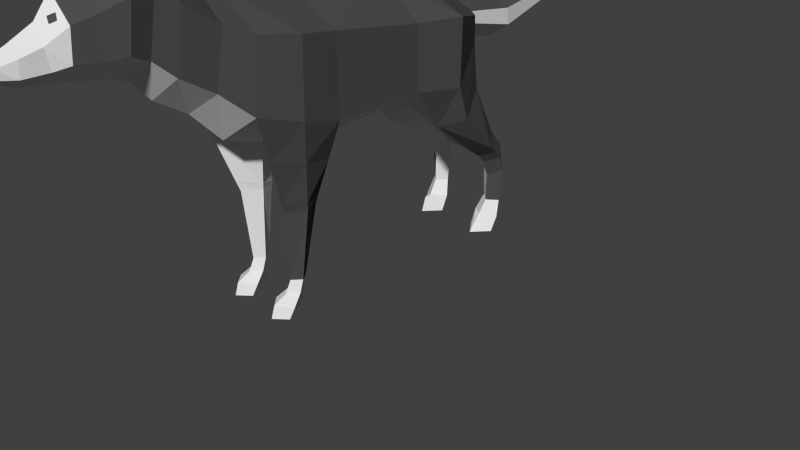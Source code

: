 # Source: dog2.blend  (saved by Blender 2.77.0; exported with 4.5.12 LTS)
import bpy
from mathutils import Matrix  # noqa: F401  (used for matrix-valued properties, if any)

bpy.ops.wm.read_factory_settings(use_empty=True)
scene = bpy.context.scene
scene.name = 'Scene'

# ---- collections
col_collection_1 = bpy.data.collections.new('Collection 1'); scene.collection.children.link(col_collection_1)

# ---- materials (node trees are filled in below, after node groups)
mat_grey = bpy.data.materials.new('Grey')
mat_grey.alpha_threshold = 0.0
mat_grey.diffuse_color = (0.08001, 0.08001, 0.08001, 1.0)
mat_grey.roughness = 0.5
mat_white = bpy.data.materials.new('White')
mat_white.alpha_threshold = 0.0
mat_white.roughness = 0.5

# ---- material node trees
mat_grey.use_nodes = True; mat_grey.node_tree.nodes.clear()
_N = mat_grey.node_tree.nodes; _L = mat_grey.node_tree.links
n0 = _N.new('ShaderNodeOutputMaterial'); n0.name = 'Material Output'; n0.location = (300, 300)
n1 = _N.new('ShaderNodeBsdfDiffuse'); n1.name = 'Diffuse BSDF'; n1.location = (10, 300)
n1.inputs[0].default_value = (0.07619, 0.07619, 0.07619, 1.0)
_L.new(n1.outputs[0], n0.inputs[0])
n0.is_active_output = True
mat_white.use_nodes = True; mat_white.node_tree.nodes.clear()
_N = mat_white.node_tree.nodes; _L = mat_white.node_tree.links
n0 = _N.new('ShaderNodeOutputMaterial'); n0.name = 'Material Output'; n0.location = (300, 300)
n1 = _N.new('ShaderNodeBsdfDiffuse'); n1.name = 'Diffuse BSDF'; n1.location = (10, 300)
n1.inputs[0].default_value = (0.7758, 0.7758, 0.7758, 1.0)
_L.new(n1.outputs[0], n0.inputs[0])
n0.is_active_output = True

# ---- world
world_world = bpy.data.worlds.new('World'); scene.world = world_world
world_world.color = (0.05088, 0.05088, 0.05088)
world_world.use_sun_shadow = False
world_world.sun_shadow_jitter_overblur = 0.0
world_world.cycles.sampling_method = 'NONE'
world_world.cycles.sample_map_resolution = 256

# ---- cameras
cam_camera = bpy.data.cameras.new('Camera')
cam_camera.clip_end = 100.0
cam_camera.lens = 35.0
cam_camera.sensor_width = 32.0
cam_camera.sensor_height = 18.0
cam_camera.ortho_scale = 7.314
cam_camera.dof.focus_distance = 0.0

# ---- meshes
me_cylinder = bpy.data.meshes.new('Cylinder')
me_cylinder.from_pydata([(0.09812, 1.515, 3.642), (0.1411, 1.458, 3.654), (0.1447, 1.54, 3.593), (0.1877, 1.483, 3.604), (0.09812, 1.515, 3.603), (0.1411, 1.458, 3.614), (0.1447, 1.54, 3.554), (0.1877, 1.483, 3.565), (0.1963, 1.671, 2.906), (0.4349, 2.03, 3.225), (0.3161, 1.591, 2.984), (0.3657, 1.558, 3.173), (0.3007, 1.601, 3.014), (0.1963, 1.671, 2.943), (0.08902, 1.742, 3.005), (0.0269, 1.783, 3.173), (0.07651, 1.75, 2.984), (0.3231, 1.862, 3.026), (0.3886, 1.819, 3.068), (0.4157, 1.801, 3.172), (0.3835, 1.822, 3.097), (0.3231, 1.862, 3.049), (0.2648, 1.901, 3.088), (0.2306, 1.923, 3.172), (0.2577, 1.905, 3.068), (0.5025, -0.9653, -1.258), (0.6518, 0.09153, -0.1754), (0.3178, -0.8751, -1.416), (0.122, 0.03693, -0.7199), (0.6874, -0.8979, -1.419), (0.7463, 0.04593, -0.7623), (0.4972, -0.7935, -1.643), (0.4018, 0.4104, -1.378), (0.4132, -0.9013, 1.618), (0.6197, 0.3299, 2.004), (0.2821, -0.9013, 1.4), (0.1409, 0.1871, 1.42), (0.5444, -0.9013, 1.4), (0.7311, 0.1964, 1.506), (0.4132, -0.9013, 1.183), (0.6673, 0.06284, 1.0), (0.0, 1.332, -0.1595), (0.0, 1.39, 1.047), (0.6518, 0.8859, -0.1754), (0.6673, 1.021, 1.0), (0.0, -0.1877, -0.1754), (0.0, -0.375, 1.0), (0.0, 0.9927, -1.254), (0.4212, 0.7381, -1.354), (0.0, 0.06556, -1.335), (0.3609, -1.765, 1.571), (0.2697, -1.765, 1.459), (0.452, -1.765, 1.459), (0.3609, -1.765, 1.347), (0.3609, -1.914, 1.643), (0.2585, -1.914, 1.518), (0.4633, -1.914, 1.518), (0.3609, -1.914, 1.392), (0.3609, -2.001, 1.816), (0.1896, -2.026, 1.662), (0.5321, -2.026, 1.662), (0.3609, -2.037, 1.407), (0.3609, -2.153, 1.865), (0.2063, -2.153, 1.725), (0.5155, -2.153, 1.725), (0.3609, -2.153, 1.495), (0.4922, -1.067, -1.411), (0.3315, -0.9888, -1.548), (0.6531, -1.009, -1.551), (0.4876, -0.9178, -1.748), (0.4848, -1.19, -1.531), (0.3242, -1.099, -1.66), (0.6457, -1.118, -1.665), (0.4803, -1.012, -1.834), (0.4707, -1.394, -1.612), (0.31, -1.303, -1.729), (0.6315, -1.322, -1.734), (0.4661, -1.215, -1.864), (0.4704, -1.759, -1.605), (0.3419, -1.748, -1.719), (0.5992, -1.764, -1.723), (0.4668, -1.747, -1.825), (0.4568, -1.941, -1.491), (0.2747, -1.949, -1.637), (0.639, -1.971, -1.642), (0.4516, -2.008, -1.784), (0.4551, -2.152, -1.323), (0.2731, -2.152, -1.54), (0.6374, -2.152, -1.54), (0.4499, -2.152, -1.728), (0.4559, -1.957, -1.387), (0.6197, 1.143, 1.931), (0.0, 1.515, 1.922), (0.0, -0.06163, 2.026), (0.0, -0.2183, 1.517), (0.7311, 1.082, 1.469), (0.0, 1.452, 1.488), (0.0, -0.1825, -0.7623), (0.7606, 0.8793, -0.7711), (0.0, 1.287, -0.6516), (0.5002, 0.6222, 2.333), (0.5002, 1.258, 2.203), (0.0, 1.552, 2.163), (0.0, 0.3146, 2.384), (0.4646, 0.8473, 2.702), (0.4646, 1.483, 2.572), (0.0, 1.777, 2.532), (0.0, 0.5397, 2.753), (0.4163, 1.039, 2.917), (0.4163, 1.578, 2.808), (0.0, 1.827, 2.774), (0.0, 0.7782, 2.961), (0.4646, 1.13, 3.121), (0.4646, 1.636, 3.042), (0.0, 1.908, 3.023), (0.0, 0.8419, 3.149), (0.388, 1.114, 3.335), (0.388, 1.538, 3.266), (0.0, 1.865, 3.25), (0.0, 0.8651, 3.359), (0.3116, 1.115, 3.581), (0.3116, 1.448, 3.544), (0.0, 1.705, 3.54), (0.0, 0.9117, 3.592), (0.2336, 1.074, 3.733), (0.2336, 1.297, 3.768), (0.0, 1.465, 3.725), (0.0, 0.9063, 3.742), (0.1954, 1.055, 3.997), (0.1954, 1.228, 3.977), (0.0, 1.318, 3.991), (0.0, 0.9426, 4.003), (0.1322, 1.065, 4.134), (0.1322, 1.166, 4.174), (0.0, 1.211, 4.209), (0.0, 1.002, 4.104), (0.07608, 1.084, 4.203), (0.07608, 1.144, 4.227), (0.0, 1.17, 4.248), (0.0, 1.046, 4.185), (0.0, 0.8435, -1.447), (0.2409, 0.7403, -1.49), (0.2357, 0.5843, -1.52), (0.0, 0.389, -1.492), (0.0, 0.812, -2.044), (0.2892, 0.6908, -2.103), (0.282, 0.4729, -2.145), (0.0, 0.2833, -2.106), (0.0, 0.8673, -2.943), (0.1744, 0.797, -2.977), (0.1721, 0.6707, -3.001), (0.0, 0.5607, -2.979), (0.0, 1.071, -3.598), (0.08836, 1.027, -3.62), (0.08787, 0.9465, -3.636), (0.0, 0.8769, -3.621), (0.0, 1.08, -3.7), (0.04583, 1.057, -3.682), (0.04574, 1.015, -3.69), (0.0, 0.9788, -3.712), (0.2809, -0.9818, 1.406), (0.4084, -0.9818, 1.614), (0.4084, -0.9818, 1.198), (0.5358, -0.9818, 1.406), (0.4337, -0.7791, 1.657), (0.2723, -0.8278, 1.402), (0.4385, -0.8056, 1.165), (0.5629, -0.7923, 1.411), (0.5267, -0.2246, 1.83), (0.228, -0.4943, 1.411), (0.5529, -0.3714, 1.082), (0.647, -0.298, 1.458), (0.5772, -0.4253, -0.5589), (0.2545, -0.4535, -0.9054), (0.4495, -0.1634, -1.385), (0.7169, -0.4071, -0.9295), (0.0, 0.422, -2.542), (0.227, 0.5718, -2.573), (0.2318, 0.7439, -2.54), (0.0, 0.8397, -2.493), (0.5398, -0.6731, -0.7986)], [], [(0, 2, 3, 1), (4, 5, 7, 6), (0, 1, 5, 4), (1, 3, 7, 5), (2, 0, 4, 6), (3, 2, 6, 7), (8, 10, 11, 12, 13, 14, 15, 16), (15, 23, 24, 16), (16, 24, 17, 8), (14, 22, 23, 15), (13, 21, 22, 14), (12, 20, 21, 13), (11, 19, 20, 12), (10, 18, 19, 11), (8, 17, 18, 10), (17, 9, 18), (18, 9, 19), (19, 9, 20), (20, 9, 21), (21, 9, 22), (22, 9, 23), (24, 9, 17), (23, 9, 24), (172, 173, 27, 25, 180), (173, 174, 31, 27), (174, 175, 29, 31), (175, 172, 180, 25, 29), (27, 31, 69, 67), (30, 32, 28, 26), (164, 165, 35, 33), (165, 166, 39, 35), (166, 167, 37, 39), (167, 164, 33, 37), (161, 160, 51, 50), (38, 40, 36, 34), (41, 42, 44, 43), (43, 44, 40, 26), (26, 40, 46, 45), (30, 97, 49, 32), (98, 30, 32, 48), (99, 98, 48, 47), (52, 50, 54, 56), (160, 162, 53, 51), (163, 161, 50, 52), (162, 163, 52, 53), (57, 56, 60, 61), (51, 53, 57, 55), (53, 52, 56, 57), (50, 51, 55, 54), (58, 59, 63, 62), (54, 55, 59, 58), (56, 54, 58, 60), (55, 57, 61, 59), (62, 63, 65, 64), (60, 58, 62, 64), (59, 61, 65, 63), (61, 60, 64, 65), (69, 68, 72, 73), (29, 25, 66, 68), (31, 29, 68, 69), (25, 27, 67, 66), (70, 71, 75, 74), (66, 67, 71, 70), (68, 66, 70, 72), (67, 69, 73, 71), (74, 75, 79, 78), (72, 70, 74, 76), (71, 73, 77, 75), (73, 72, 76, 77), (80, 78, 82, 84), (76, 74, 78, 80), (75, 77, 81, 79), (77, 76, 80, 81), (85, 84, 88, 89), (79, 81, 85, 83), (81, 80, 84, 85), (78, 79, 83, 82), (86, 87, 89, 88), (82, 83, 87, 86, 90), (84, 82, 90, 86, 88), (83, 85, 89, 87), (95, 96, 92, 91), (94, 38, 34, 93), (38, 95, 91, 34), (46, 40, 38, 94), (40, 44, 95, 38), (44, 42, 96, 95), (41, 43, 98, 99), (43, 26, 30, 98), (26, 45, 97, 30), (48, 32, 142, 141), (32, 49, 143, 142), (91, 92, 102, 101), (103, 100, 104, 107), (100, 101, 105, 104), (101, 102, 106, 105), (107, 104, 108, 111), (104, 105, 109, 108), (105, 106, 110, 109), (111, 108, 112, 115), (108, 109, 113, 112), (109, 110, 114, 113), (115, 112, 116, 119), (112, 113, 117, 116), (113, 114, 118, 117), (119, 116, 120, 123), (116, 117, 121, 120), (117, 118, 122, 121), (123, 120, 124, 127), (120, 121, 125, 124), (121, 122, 126, 125), (127, 124, 128, 131), (124, 125, 129, 128), (125, 126, 130, 129), (131, 128, 132, 135), (128, 129, 133, 132), (129, 130, 134, 133), (135, 132, 136, 139), (132, 133, 137, 136), (133, 134, 138, 137), (47, 48, 141, 140), (142, 143, 147, 146), (141, 142, 146, 145), (140, 141, 145, 144), (177, 176, 151, 150), (178, 177, 150, 149), (179, 178, 149, 148), (150, 151, 155, 154), (149, 150, 154, 153), (148, 149, 153, 152), (93, 34, 100, 103), (34, 91, 101, 100), (138, 139, 136, 137), (154, 155, 159, 158), (153, 154, 158, 157), (152, 153, 157, 156), (156, 157, 158, 159), (39, 37, 163, 162), (37, 33, 161, 163), (35, 39, 162, 160), (33, 35, 160, 161), (171, 168, 164, 167), (170, 171, 167, 166), (169, 170, 166, 165), (168, 169, 165, 164), (34, 36, 169, 168), (36, 40, 170, 169), (40, 38, 171, 170), (38, 34, 168, 171), (30, 26, 172, 175), (32, 30, 175, 174), (28, 32, 174, 173), (26, 28, 173, 172), (144, 145, 178, 179), (145, 146, 177, 178), (146, 147, 176, 177)])
me_cylinder.polygons.foreach_set('material_index', [0, 0, 0, 0, 0, 0, 0, 0, 0, 1, 1, 1, 1, 0, 0, 0, 0, 1, 1, 1, 1, 0, 0, 1, 1, 0, 0, 1, 0, 1, 1, 0, 0, 1, 0, 0, 0, 1, 1, 0, 0, 1, 1, 0, 0, 1, 1, 1, 1, 1, 1, 1, 1, 1, 1, 1, 1, 0, 0, 0, 1, 1, 1, 0, 1, 1, 0, 1, 0, 1, 0, 1, 0, 1, 1, 1, 1, 1, 1, 1, 1, 0, 1, 0, 1, 0, 0, 0, 0, 1, 0, 1, 0, 1, 0, 0, 1, 0, 0, 1, 0, 0, 1, 0, 0, 1, 0, 0, 1, 1, 1, 1, 1, 1, 1, 1, 1, 0, 0, 0, 0, 1, 1, 0, 1, 1, 0, 1, 1, 0, 1, 0, 0, 1, 1, 1, 1, 0, 0, 1, 1, 0, 0, 1, 1, 1, 1, 0, 0, 0, 0, 1, 1, 0, 1, 1])
me_cylinder.materials.append(mat_grey)
me_cylinder.materials.append(mat_white)
me_cylinder.use_remesh_preserve_volume = False
me_cylinder.use_remesh_preserve_attributes = False
me_cylinder.use_mirror_x = True
me_cylinder.update()

# ---- curves / text
cu_beziercurve = bpy.data.curves.new('BezierCurve', 'CURVE')
cu_beziercurve.dimensions = '3D'
_sp = cu_beziercurve.splines.new('BEZIER'); _sp.bezier_points.add(1)
_sp.bezier_points.foreach_set('co', [0.7761, 0.0, 0.0, 2.968, 0.0, 0.0])
_sp.bezier_points.foreach_set('handle_left', [0.001284, 0.001349, 1.69e-09, 1.872, 0.0, 0.0])
_sp.bezier_points.foreach_set('handle_right', [1.551, -0.001349, -1.69e-09, 4.063, 0.0, 0.0])
for _p, _l, _r in zip(_sp.bezier_points, ['ALIGNED', 'ALIGNED'], ['ALIGNED', 'ALIGNED']): _p.handle_left_type = _l; _p.handle_right_type = _r
_sp.bezier_points.foreach_set('radius', [1.096, 1.096])
_sp.order_u = 0
_sp.order_v = 0
cu_beziercurve.use_path = True
cu_beziercurve.use_path_clamp = True
cu_beziercurve.bevel_resolution = 0
cu_beziercurve.fill_mode = 'HALF'
arm_armature = bpy.data.armatures.new('Armature')  # bones are not reproduced

# ---- objects
ob_armature = bpy.data.objects.new('Armature', arm_armature)
ob_tail_hook = bpy.data.objects.new('Tail-Hook', None)
ob_tail_curve = bpy.data.objects.new('Tail Curve', cu_beziercurve)
ob_wolf = bpy.data.objects.new('Wolf', me_cylinder)
ob_camera = bpy.data.objects.new('Camera', cam_camera)

# ---- transforms, parenting, visibility, modifiers, constraints
ob_armature.location = (-5.161e-10, 1.143, 2.649)
ob_armature.display_type = 'SOLID'
ob_armature.show_in_front = True
ob_armature.lineart.crease_threshold = 0.0
ob_tail_hook.parent = ob_armature
ob_tail_hook.matrix_parent_inverse = Matrix(((1.0, -1.919e-07, -2.151e-08, 0.006016), (1.297e-07, 0.9071, 0.1004, -3.739), (7.546e-08, -0.11, 0.9939, -2.627), (0.0, 0.0, 0.0, 1.0)))
ob_tail_hook.location = (-0.006016, 3.537, 3.035)
ob_tail_hook.empty_image_offset = (0.0, 0.0)
ob_tail_hook.lineart.crease_threshold = 0.0
ob_tail_curve.parent = ob_armature
ob_tail_curve.matrix_parent_inverse = Matrix(((-1.863e-07, 0.1953, 0.9807, -3.025), (1.14e-06, -0.9807, 0.1953, -0.5957), (1.0, -2.509e-07, 2.002e-07, -2.844e-07), (0.0, 0.0, 0.0, 1.0)))
ob_tail_curve.location = (-0.006016, 0.5874, 2.706)
ob_tail_curve.rotation_euler = (-1.571, -0.1112, 1.571)
ob_tail_curve.lineart.crease_threshold = 0.0
_m = ob_tail_curve.modifiers.new('Hook-Empty', 'HOOK')
_m.use_apply_on_spline = True
_m.center = (2.708, 0.0, 0.0)
_m.matrix_inverse = ((2.12e-07, 7.157e-08, -1.096, -5.742e-07), (1.089, 0.1216, 2.187e-07, -2.949), (0.1216, -1.089, -4.76e-08, -0.3293), (0.0, 0.0, 0.0, 1.0))
_m.object = ob_tail_hook
ob_wolf.parent = ob_armature
ob_wolf.matrix_parent_inverse = Matrix(((1.0, 0.0, 0.0, 5.161e-10), (0.0, 1.0, -2.98e-08, -1.143), (0.0, 0.0, 1.0, -2.649), (0.0, 0.0, 0.0, 1.0)))
ob_wolf.location = (0.0, 0.0, 2.166)
ob_wolf.rotation_euler = (1.571, -0.0, 0.0)
ob_wolf.lineart.crease_threshold = 0.0
ob_wolf.use_mesh_mirror_x = True
_vg = ob_wolf.vertex_groups.new(name='sacrum')
for _i, _w in zip([26, 32, 41, 42, 43, 44, 45, 47, 48, 98, 99, 140, 141, 142], [0.09664, 0.04736, 0.8968, 0.06852, 0.7389, 0.06802, 0.01858, 0.7202, 0.5306, 0.255, 0.8609, 0.1483, 0.1028, 0.03013]): _vg.add([_i], _w, 'REPLACE')
_vg = ob_wolf.vertex_groups.new(name='lumbar')
_vg = ob_wolf.vertex_groups.new(name='thoracic')
for _i, _w in zip([40, 41, 42, 43, 44, 91, 92, 95, 96, 100, 101, 102, 105], [0.06147, 0.06072, 0.8423, 0.0498, 0.6864, 0.4498, 0.2255, 0.2638, 0.7202, 0.01197, 0.1498, 0.07947, 0.02231]): _vg.add([_i], _w, 'REPLACE')
_vg = ob_wolf.vertex_groups.new(name='neck base')
for _i, _w in zip([8, 9, 10, 11, 12, 13, 14, 15, 16, 17, 18, 19, 20, 21, 22, 23, 24, 42, 91, 92, 93, 95, 96, 100, 101, 102, 103, 104, 105, 106, 107, 108, 109, 110, 111, 112, 113, 115, 116, 119, 123], [0.05464, 0.05042, 0.05247, 0.05414, 0.05709, 0.05952, 0.04443, 0.03315, 0.03576, 0.05035, 0.05105, 0.05173, 0.05201, 0.05164, 0.05006, 0.04784, 0.04817, 0.02862, 0.2194, 0.6698, 0.01585, 0.03822, 0.1775, 0.1703, 0.5431, 0.7277, 0.1146, 0.3599, 0.1725, 0.1854, 0.2624, 0.1585, 0.06431, 0.0668, 0.1604, 0.07873, 0.02946, 0.1058, 0.02549, 0.06125, 0.007597]): _vg.add([_i], _w, 'REPLACE')
_vg = ob_wolf.vertex_groups.new(name='neck Top')
for _i, _w in zip([6, 8, 9, 10, 11, 12, 13, 14, 15, 16, 17, 18, 19, 20, 21, 22, 23, 24, 91, 92, 100, 101, 102, 103, 104, 105, 106, 107, 108, 109, 110, 111, 112, 113, 114, 115, 116, 117, 118, 119, 120, 121, 122, 123, 127], [0.003262, 0.2226, 0.2336, 0.1936, 0.2186, 0.2027, 0.2272, 0.2768, 0.2337, 0.2927, 0.2337, 0.2276, 0.2281, 0.2289, 0.2333, 0.239, 0.2385, 0.2404, 0.05249, 0.06491, 0.04543, 0.1515, 0.1592, 0.05369, 0.2239, 0.6945, 0.7259, 0.1505, 0.411, 0.731, 0.7504, 0.2595, 0.2352, 0.447, 0.4801, 0.1819, 0.1089, 0.1494, 0.212, 0.1105, 0.02711, 0.02532, 0.06142, 0.05383, 0.008659]): _vg.add([_i], _w, 'REPLACE')
_vg = ob_wolf.vertex_groups.new(name='Head')
for _i, _w in zip([0, 1, 2, 3, 4, 5, 6, 7, 8, 9, 10, 11, 12, 13, 14, 15, 16, 17, 18, 19, 20, 21, 22, 23, 24, 100, 103, 104, 105, 106, 107, 108, 109, 110, 111, 112, 113, 114, 115, 116, 117, 118, 119, 120, 121, 122, 123, 124, 125, 126, 127, 128, 129, 130, 131, 132, 133, 134, 135, 136, 137, 138, 139], [0.98, 0.9812, 0.9769, 0.9793, 0.9801, 0.9817, 0.9734, 0.9788, 0.7227, 0.716, 0.7539, 0.7272, 0.7402, 0.7133, 0.676, 0.7247, 0.6644, 0.716, 0.7214, 0.7202, 0.7191, 0.715, 0.7109, 0.7126, 0.7105, 0.03165, 0.06997, 0.1434, 0.07132, 0.06718, 0.1936, 0.3081, 0.1827, 0.1743, 0.3654, 0.6261, 0.4983, 0.4973, 0.5748, 0.8203, 0.8236, 0.7757, 0.7505, 0.9337, 0.9522, 0.9335, 0.8814, 0.9674, 0.9867, 0.992, 0.9364, 0.992, 0.9961, 0.9992, 0.982, 0.9963, 0.9983, 0.9991, 0.9908, 0.9972, 0.9983, 0.9988, 0.9949]): _vg.add([_i], _w, 'REPLACE')
_vg = ob_wolf.vertex_groups.new(name='shoulder.L')
for _i, _w in zip([34, 36, 38, 42, 44, 91, 93, 94, 95, 96, 100, 101, 103, 104, 107, 108, 111, 112, 115, 119, 168], [0.7633, 0.003902, 0.03779, 0.003058, 0.1172, 0.2403, 0.1748, 0.05287, 0.5813, 0.0542, 0.6003, 0.1188, 0.2186, 0.2006, 0.144, 0.0841, 0.08734, 0.03072, 0.05737, 0.01614, 0.06826]): _vg.add([_i], _w, 'REPLACE')
_vg = ob_wolf.vertex_groups.new(name='front scapula.L')
for _i, _w in zip([26, 34, 36, 38, 40, 44, 45, 46, 93, 94, 95, 103, 168, 170, 171], [0.05244, 0.0818, 0.06884, 0.8739, 0.6217, 0.07155, 0.05185, 0.2148, 0.07555, 0.1809, 0.07186, 0.01607, 0.01484, 0.0924, 0.03862]): _vg.add([_i], _w, 'REPLACE')
_vg = ob_wolf.vertex_groups.new(name='front humerus.L')
for _i, _w in zip([33, 34, 35, 36, 37, 38, 39, 40, 46, 94, 160, 161, 162, 163, 164, 165, 166, 167, 168, 169, 170, 171], [0.655, 0.06356, 0.7112, 0.8914, 0.7581, 0.05423, 0.5062, 0.1401, 0.04707, 0.0002814, 0.09078, 0.1407, 0.1361, 0.07961, 0.9339, 0.9329, 0.852, 0.9648, 0.8884, 1.004, 0.8611, 0.9416]): _vg.add([_i], _w, 'REPLACE')
_vg = ob_wolf.vertex_groups.new(name='front metacarpals.L')
for _i, _w in zip([33, 35, 37, 39, 50, 51, 52, 53, 54, 55, 56, 57, 61, 65, 160, 161, 162, 163, 164, 165, 166, 167], [0.343, 0.2898, 0.2412, 0.4917, 0.973, 0.9717, 0.9789, 0.9797, 0.02171, 0.0992, 0.1318, 0.4601, 0.1185, 0.0246, 0.909, 0.8584, 0.8632, 0.9201, 0.0593, 0.07042, 0.1402, 0.01515]): _vg.add([_i], _w, 'REPLACE')
_vg = ob_wolf.vertex_groups.new(name='front paw.L')
for _i, _w in zip([50, 51, 54, 55, 56, 57, 58, 59, 60, 61, 62, 63, 64, 65], [0.002568, 0.005126, 0.9641, 0.9007, 0.8682, 0.5398, 1.001, 0.9852, 0.9979, 0.8815, 1.0, 0.994, 1.001, 0.9627]): _vg.add([_i], _w, 'REPLACE')
_vg = ob_wolf.vertex_groups.new(name='shoulder.R')
for _i, _w in zip([93, 94, 100, 103, 104, 107, 111, 115], [0.09358, 0.005243, 0.03828, 0.285, 0.001396, 0.1278, 0.06399, 0.02999]): _vg.add([_i], _w, 'REPLACE')
_vg = ob_wolf.vertex_groups.new(name='front scapula.R')
for _i, _w in zip([40, 45, 46, 93, 94, 103, 107, 111], [0.03103, 0.05461, 0.3176, 0.3912, 0.1935, 0.142, 0.06314, 0.01294]): _vg.add([_i], _w, 'REPLACE')
_vg = ob_wolf.vertex_groups.new(name='front humerus.R')
for _i, _w in zip([45, 46, 93, 94, 103], [0.01324, 0.1838, 0.1466, 0.435, 0.05319]): _vg.add([_i], _w, 'REPLACE')
_vg = ob_wolf.vertex_groups.new(name='front metacarpals.R')
_vg = ob_wolf.vertex_groups.new(name='front paw.R')
_vg = ob_wolf.vertex_groups.new(name='Tail Base')
for _i, _w in zip([32, 47, 48, 49, 97, 98, 99, 140, 141, 142, 143, 145, 146, 147], [0.08485, 0.2077, 0.2031, 0.1988, 0.05176, 0.0302, 0.03792, 0.7569, 0.7829, 0.7952, 0.7442, 0.05062, 0.05018, 0.08723]): _vg.add([_i], _w, 'REPLACE')
_vg = ob_wolf.vertex_groups.new(name='Tail Middle 1')
for _i, _w in zip([140, 141, 142, 143, 144, 145, 146, 147, 176, 177, 178, 179], [0.07484, 0.05284, 0.05781, 0.06536, 0.9437, 0.8549, 0.8311, 0.79, 0.1557, 0.08322, 0.06349, 0.02693]): _vg.add([_i], _w, 'REPLACE')
_vg = ob_wolf.vertex_groups.new(name='Tail middle 2')
for _i, _w in zip([144, 145, 146, 147, 148, 149, 150, 151, 152, 153, 156, 157, 176, 177, 178, 179], [0.02767, 0.08456, 0.1095, 0.1025, 0.994, 0.9747, 0.9702, 0.982, 0.05809, 0.03228, 0.02911, 0.02843, 0.8264, 0.9084, 0.9303, 0.9719]): _vg.add([_i], _w, 'REPLACE')
_vg = ob_wolf.vertex_groups.new(name='Tail tip')
for _i, _w in zip([152, 153, 154, 155, 156, 157, 158, 159], [0.9418, 0.9677, 0.9786, 0.9904, 0.9709, 0.9715, 0.9771, 0.9817]): _vg.add([_i], _w, 'REPLACE')
_vg = ob_wolf.vertex_groups.new(name='Tail Control')
for _i, _w in zip([152, 153, 154, 155, 156, 157, 158, 159], [0.9459, 0.9716, 0.9828, 0.9998, 0.9756, 0.9763, 0.9819, 0.9872]): _vg.add([_i], _w, 'REPLACE')
_vg = ob_wolf.vertex_groups.new(name='pelvis-Brigde.L')
for _i, _w in zip([26, 28, 30, 40, 43, 45, 46, 48, 97, 98, 99, 172, 180], [0.5321, 0.05205, 0.06381, 0.03912, 0.1358, 0.1802, 0.03277, 0.07315, 0.06539, 0.5822, 0.06168, 0.06989, 0.002229]): _vg.add([_i], _w, 'REPLACE')
_vg = ob_wolf.vertex_groups.new(name='pelvis.L')
for _i, _w in zip([28, 30, 32, 48, 49, 97, 98, 141, 142, 143, 174], [0.006854, 0.01437, 0.7144, 0.1396, 0.1428, 0.03305, 0.01035, 0.02136, 0.07065, 0.06929, 0.04874]): _vg.add([_i], _w, 'REPLACE')
_vg = ob_wolf.vertex_groups.new(name='femur.L')
for _i, _w in zip([26, 27, 28, 29, 30, 31, 32, 43, 45, 48, 49, 97, 98, 172, 173, 174, 175, 180], [0.1879, 0.004466, 0.8665, 0.04646, 0.8255, 0.02922, 0.1004, 0.006306, 0.1016, 0.007248, 0.07144, 0.1572, 0.07805, 0.8502, 0.9437, 0.8903, 0.8969, 0.5499]): _vg.add([_i], _w, 'REPLACE')
_vg = ob_wolf.vertex_groups.new(name='tarsals.L')
for _i, _w in zip([25, 27, 29, 31, 66, 67, 68, 69, 70, 71, 72, 73, 75, 76, 77, 172, 173, 174, 175, 180], [0.9769, 0.9716, 0.9498, 0.9467, 0.9905, 0.98, 0.9529, 0.9236, 0.9303, 0.9018, 0.8407, 0.8144, 0.06413, 0.1028, 0.1334, 0.02998, 0.05679, 0.03886, 0.08658, 0.4084]): _vg.add([_i], _w, 'REPLACE')
_vg = ob_wolf.vertex_groups.new(name='back metacarpals.L')
for _i, _w in zip([68, 69, 70, 71, 72, 73, 74, 75, 76, 77, 78, 79, 80, 81, 82, 83, 84, 85, 87, 88, 89, 90], [0.02072, 0.06482, 0.06912, 0.09733, 0.1559, 0.1817, 0.9785, 0.935, 0.8932, 0.8666, 0.9627, 0.9651, 0.9325, 0.9716, 0.07648, 0.1159, 0.1753, 0.4667, 0.01039, 0.01604, 0.1122, 0.02531]): _vg.add([_i], _w, 'REPLACE')
_vg = ob_wolf.vertex_groups.new(name='back paw.L')
for _i, _w in zip([78, 79, 80, 81, 82, 83, 84, 85, 86, 87, 88, 89, 90], [0.02445, 0.01774, 0.06443, 0.0002356, 0.9235, 0.884, 0.8244, 0.5332, 0.9923, 0.9698, 0.9669, 0.8878, 0.9623]): _vg.add([_i], _w, 'REPLACE')
_vg = ob_wolf.vertex_groups.new(name='pelvis-Brigde.R')
for _i, _w in zip([26, 30, 45, 46, 49, 94, 97], [0.06868, 0.004029, 0.4559, 0.08448, 0.1309, 0.003809, 0.5155]): _vg.add([_i], _w, 'REPLACE')
_vg = ob_wolf.vertex_groups.new(name='pelvis.R')
for _i, _w in zip([45, 49, 97, 143], [0.009856, 0.3886, 0.09972, 0.05732]): _vg.add([_i], _w, 'REPLACE')
_vg = ob_wolf.vertex_groups.new(name='femur.R')
_vg = ob_wolf.vertex_groups.new(name='tarsals.R')
_vg = ob_wolf.vertex_groups.new(name='back metacarpals.R')
_vg = ob_wolf.vertex_groups.new(name='back paw.R')
_vg = ob_wolf.vertex_groups.new(name='front Leg IK.L')
for _i, _w in zip([54, 55, 56, 57, 58, 59, 60, 61, 62, 63, 64, 65], [0.4917, 0.4744, 0.4654, 0.3376, 0.5004, 0.4978, 0.5018, 0.4727, 0.5001, 0.4994, 0.5008, 0.4942]): _vg.add([_i], _w, 'REPLACE')
_vg = ob_wolf.vertex_groups.new(name='back-IK')
_vg = ob_wolf.vertex_groups.new(name='Head-IK')
for _i, _w in zip([115, 119, 120, 123, 124, 125, 127, 128, 129, 130, 131, 132, 133, 134, 135, 136, 137, 138, 139], [0.02947, 0.07188, 0.05658, 0.1474, 0.1451, 0.04154, 0.2763, 0.7243, 0.1977, 0.05664, 0.781, 0.9045, 0.8673, 0.8822, 0.8968, 0.9489, 0.9137, 0.9229, 0.9568]): _vg.add([_i], _w, 'REPLACE')
_vg = ob_wolf.vertex_groups.new(name='front Leg IK.R')
_vg = ob_wolf.vertex_groups.new(name='tarsals-knee.L')
_vg = ob_wolf.vertex_groups.new(name='tarsals-knee.R')
_m = ob_wolf.modifiers.new('Mirror', 'MIRROR')
_m.use_clip = True
_m = ob_wolf.modifiers.new('Armature', 'ARMATURE')
_m.object = ob_armature
ob_camera.location = (7.481, -6.508, 5.344)
ob_camera.rotation_euler = (1.109, 0.01082, 0.8149)
ob_camera.lock_rotations_4d = False
ob_camera.empty_display_type = 'ARROWS'
ob_camera.color = (0.0, 0.0, 0.0, 0.0)
ob_camera.display_type = 'WIRE'
ob_camera.lineart.crease_threshold = 0.0

# ---- collection membership
col_collection_1.objects.link(ob_armature)
col_collection_1.objects.link(ob_tail_hook)
col_collection_1.objects.link(ob_tail_curve)
col_collection_1.objects.link(ob_wolf)
col_collection_1.objects.link(ob_camera)

# ---- scene / render settings (as saved in the file)
scene.camera = ob_camera
scene.frame_start = 1; scene.frame_end = 32; scene.frame_set(2)
scene.render.engine = 'CYCLES'
scene.render.resolution_percentage = 50
scene.render.dither_intensity = 0.0
scene.cycles.use_denoising = False
scene.cycles.samples = 10
scene.cycles.sampling_pattern = 'TABULATED_SOBOL'
scene.cycles.light_sampling_threshold = 0.0
scene.cycles.use_adaptive_sampling = False
scene.cycles.use_light_tree = False
scene.cycles.blur_glossy = 0.0
scene.cycles.pixel_filter_type = 'GAUSSIAN'
scene.cycles.sample_clamp_indirect = 0.0
scene.view_settings.view_transform = 'Standard'
bpy.context.view_layer.update()

# ---- added for rendering (the .blend has no usable light): sun
light_auto_sun = bpy.data.lights.new('AutoSun', 'SUN')
light_auto_sun.energy = 3.0
light_auto_sun.angle = 0.0523599
ob_auto_sun = bpy.data.objects.new('AutoSun', light_auto_sun)
scene.collection.objects.link(ob_auto_sun)
ob_auto_sun.rotation_euler = (0.872665, 0.174533, 0.523599)
bpy.context.view_layer.update()
